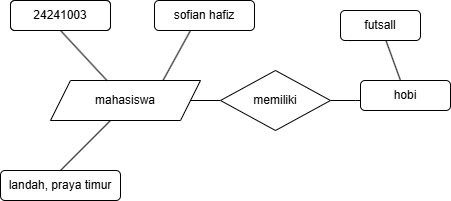

The diagram above was exported from draw.io. Its source (the exported page's mxGraphModel, read from the mxfile embedded in the PNG):
<mxGraphModel dx="780" dy="460" grid="1" gridSize="10" guides="1" tooltips="1" connect="1" arrows="1" fold="1" page="1" pageScale="1" pageWidth="827" pageHeight="1169" math="0" shadow="0">
  <root>
    <mxCell id="WIyWlLk6GJQsqaUBKTNV-0" />
    <mxCell id="WIyWlLk6GJQsqaUBKTNV-1" parent="WIyWlLk6GJQsqaUBKTNV-0" />
    <mxCell id="gz43dgeAlmPj_oXGQ42e-0" value="24241003" style="rounded=1;whiteSpace=wrap;html=1;" vertex="1" parent="WIyWlLk6GJQsqaUBKTNV-1">
      <mxGeometry x="170" y="100" width="100" height="30" as="geometry" />
    </mxCell>
    <mxCell id="gz43dgeAlmPj_oXGQ42e-1" value="24241003" style="rounded=1;whiteSpace=wrap;html=1;" vertex="1" parent="WIyWlLk6GJQsqaUBKTNV-1">
      <mxGeometry x="170" y="100" width="100" height="30" as="geometry" />
    </mxCell>
    <mxCell id="gz43dgeAlmPj_oXGQ42e-2" value="sofian hafiz" style="rounded=1;whiteSpace=wrap;html=1;" vertex="1" parent="WIyWlLk6GJQsqaUBKTNV-1">
      <mxGeometry x="314" y="100" width="100" height="30" as="geometry" />
    </mxCell>
    <mxCell id="gz43dgeAlmPj_oXGQ42e-4" value="mahasiswa" style="shape=parallelogram;perimeter=parallelogramPerimeter;whiteSpace=wrap;html=1;fixedSize=1;" vertex="1" parent="WIyWlLk6GJQsqaUBKTNV-1">
      <mxGeometry x="210" y="180" width="150" height="40" as="geometry" />
    </mxCell>
    <mxCell id="gz43dgeAlmPj_oXGQ42e-6" value="" style="endArrow=none;html=1;rounded=0;exitX=0.75;exitY=0;exitDx=0;exitDy=0;" edge="1" parent="WIyWlLk6GJQsqaUBKTNV-1" source="gz43dgeAlmPj_oXGQ42e-4">
      <mxGeometry width="50" height="50" relative="1" as="geometry">
        <mxPoint x="300" y="180" as="sourcePoint" />
        <mxPoint x="350" y="130" as="targetPoint" />
      </mxGeometry>
    </mxCell>
    <mxCell id="gz43dgeAlmPj_oXGQ42e-7" value="" style="endArrow=none;html=1;rounded=0;entryX=0.5;entryY=1;entryDx=0;entryDy=0;" edge="1" parent="WIyWlLk6GJQsqaUBKTNV-1" source="gz43dgeAlmPj_oXGQ42e-4" target="gz43dgeAlmPj_oXGQ42e-1">
      <mxGeometry width="50" height="50" relative="1" as="geometry">
        <mxPoint x="310" y="190" as="sourcePoint" />
        <mxPoint x="360" y="140" as="targetPoint" />
      </mxGeometry>
    </mxCell>
    <mxCell id="gz43dgeAlmPj_oXGQ42e-8" value="" style="endArrow=none;html=1;rounded=0;" edge="1" parent="WIyWlLk6GJQsqaUBKTNV-1">
      <mxGeometry width="50" height="50" relative="1" as="geometry">
        <mxPoint x="220" y="270" as="sourcePoint" />
        <mxPoint x="270" y="220" as="targetPoint" />
      </mxGeometry>
    </mxCell>
    <mxCell id="gz43dgeAlmPj_oXGQ42e-9" value="landah, praya timur" style="rounded=1;whiteSpace=wrap;html=1;" vertex="1" parent="WIyWlLk6GJQsqaUBKTNV-1">
      <mxGeometry x="160" y="270" width="120" height="30" as="geometry" />
    </mxCell>
    <mxCell id="gz43dgeAlmPj_oXGQ42e-10" value="" style="endArrow=none;html=1;rounded=0;exitX=1;exitY=0.5;exitDx=0;exitDy=0;" edge="1" parent="WIyWlLk6GJQsqaUBKTNV-1" source="gz43dgeAlmPj_oXGQ42e-4" target="gz43dgeAlmPj_oXGQ42e-11">
      <mxGeometry width="50" height="50" relative="1" as="geometry">
        <mxPoint x="380" y="270" as="sourcePoint" />
        <mxPoint x="420" y="200" as="targetPoint" />
      </mxGeometry>
    </mxCell>
    <mxCell id="gz43dgeAlmPj_oXGQ42e-13" style="edgeStyle=orthogonalEdgeStyle;rounded=0;orthogonalLoop=1;jettySize=auto;html=1;exitX=1;exitY=0.5;exitDx=0;exitDy=0;" edge="1" parent="WIyWlLk6GJQsqaUBKTNV-1" source="gz43dgeAlmPj_oXGQ42e-11">
      <mxGeometry relative="1" as="geometry">
        <mxPoint x="540" y="200" as="targetPoint" />
      </mxGeometry>
    </mxCell>
    <mxCell id="gz43dgeAlmPj_oXGQ42e-11" value="memiliki" style="rhombus;whiteSpace=wrap;html=1;" vertex="1" parent="WIyWlLk6GJQsqaUBKTNV-1">
      <mxGeometry x="380" y="170" width="110" height="60" as="geometry" />
    </mxCell>
    <mxCell id="gz43dgeAlmPj_oXGQ42e-14" value="hobi" style="rounded=1;whiteSpace=wrap;html=1;" vertex="1" parent="WIyWlLk6GJQsqaUBKTNV-1">
      <mxGeometry x="520" y="180" width="90" height="30" as="geometry" />
    </mxCell>
    <mxCell id="gz43dgeAlmPj_oXGQ42e-15" value="" style="endArrow=none;html=1;rounded=0;" edge="1" parent="WIyWlLk6GJQsqaUBKTNV-1" source="gz43dgeAlmPj_oXGQ42e-16">
      <mxGeometry width="50" height="50" relative="1" as="geometry">
        <mxPoint x="560" y="180" as="sourcePoint" />
        <mxPoint x="530" y="130" as="targetPoint" />
      </mxGeometry>
    </mxCell>
    <mxCell id="gz43dgeAlmPj_oXGQ42e-17" value="" style="endArrow=none;html=1;rounded=0;" edge="1" parent="WIyWlLk6GJQsqaUBKTNV-1" target="gz43dgeAlmPj_oXGQ42e-16">
      <mxGeometry width="50" height="50" relative="1" as="geometry">
        <mxPoint x="560" y="180" as="sourcePoint" />
        <mxPoint x="530" y="130" as="targetPoint" />
      </mxGeometry>
    </mxCell>
    <mxCell id="gz43dgeAlmPj_oXGQ42e-16" value="futsall" style="rounded=1;whiteSpace=wrap;html=1;" vertex="1" parent="WIyWlLk6GJQsqaUBKTNV-1">
      <mxGeometry x="500" y="110" width="80" height="30" as="geometry" />
    </mxCell>
  </root>
</mxGraphModel>